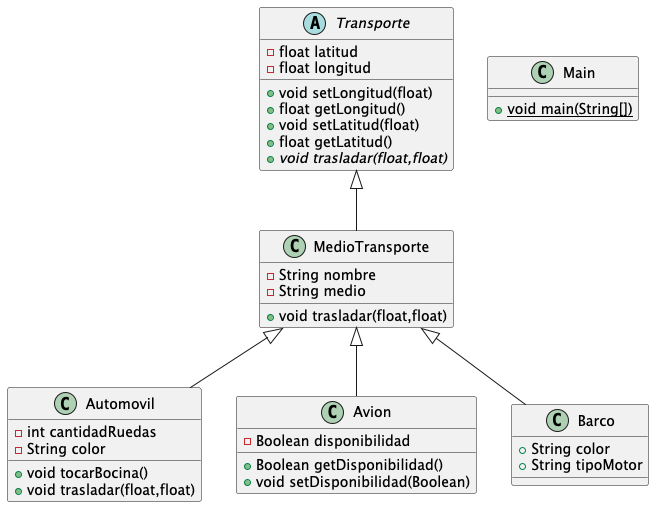

The diagram above was rendered by PlantUML. Its source (embedded in the PNG):
@startuml
abstract class Transporte {
- float latitud
- float longitud
+ void setLongitud(float)
+ float getLongitud()
+ void setLatitud(float)
+ float getLatitud()
+ {abstract}void trasladar(float,float)
}


class Automovil {
- int cantidadRuedas
- String color
+ void tocarBocina()
+ void trasladar(float,float)
}


class Avion {
- Boolean disponibilidad
+ Boolean getDisponibilidad()
+ void setDisponibilidad(Boolean)
}


class MedioTransporte {
- String nombre
- String medio
+ void trasladar(float,float)
}


class Main {
+ {static} void main(String[])
}

class Barco {
+ String color
+ String tipoMotor
}



MedioTransporte <|-- Automovil
MedioTransporte <|-- Avion
Transporte <|-- MedioTransporte
MedioTransporte <|-- Barco
@enduml